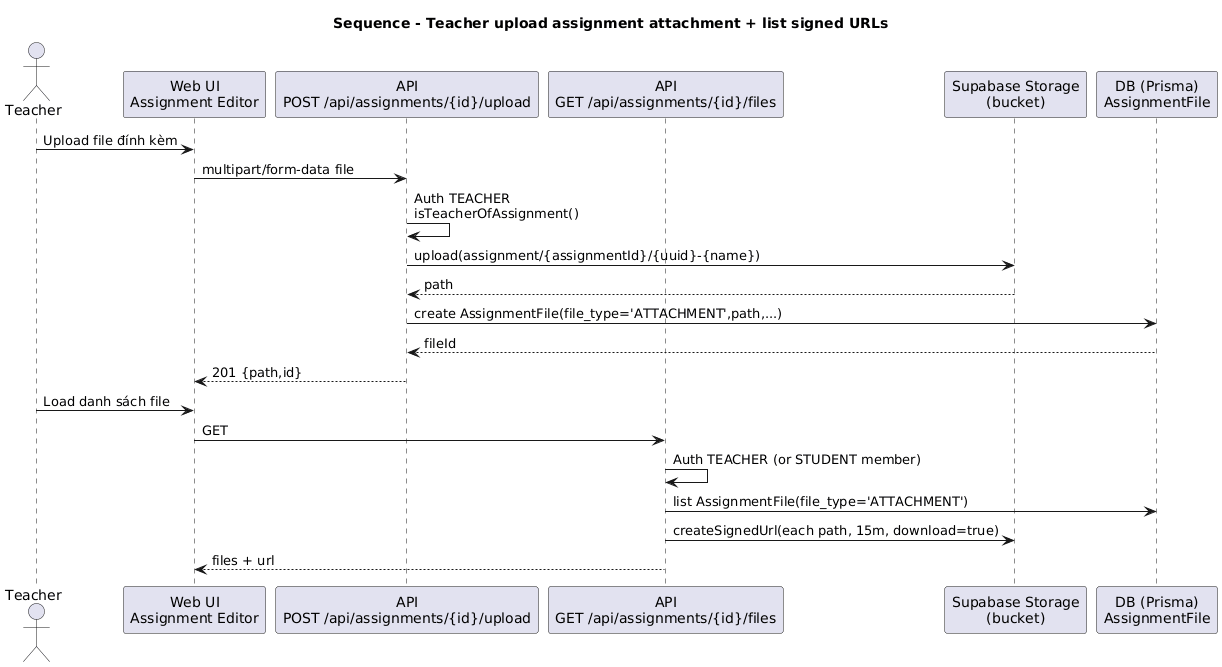

The diagram above was rendered by PlantUML. Its source (embedded in the PNG):
@startuml
title Sequence - Teacher upload assignment attachment + list signed URLs

actor Teacher
participant "Web UI\nAssignment Editor" as UI
participant "API\nPOST /api/assignments/{id}/upload" as UpAPI
participant "API\nGET /api/assignments/{id}/files" as ListAPI
participant "Supabase Storage\n(bucket)" as Storage
participant "DB (Prisma)\nAssignmentFile" as DB

Teacher -> UI : Upload file đính kèm
UI -> UpAPI : multipart/form-data file
UpAPI -> UpAPI : Auth TEACHER\nisTeacherOfAssignment()
UpAPI -> Storage : upload(assignment/{assignmentId}/{uuid}-{name})
Storage --> UpAPI : path
UpAPI -> DB : create AssignmentFile(file_type='ATTACHMENT',path,...)
DB --> UpAPI : fileId
UpAPI --> UI : 201 {path,id}

Teacher -> UI : Load danh sách file
UI -> ListAPI : GET
ListAPI -> ListAPI : Auth TEACHER (or STUDENT member)
ListAPI -> DB : list AssignmentFile(file_type='ATTACHMENT')
ListAPI -> Storage : createSignedUrl(each path, 15m, download=true)
ListAPI --> UI : files + url
@enduml